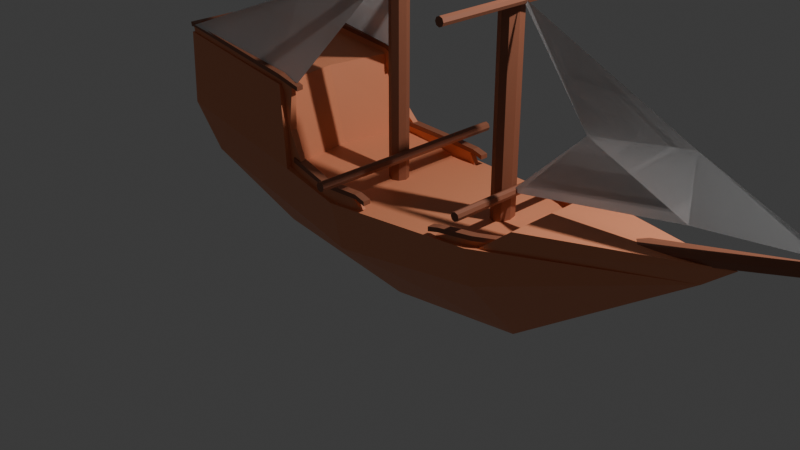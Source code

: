 # Source: Ship.blend  (saved by Blender 4.1.23; exported with 4.5.12 LTS)
import bpy
from mathutils import Matrix  # noqa: F401  (used for matrix-valued properties, if any)

bpy.ops.wm.read_factory_settings(use_empty=True)
scene = bpy.context.scene
scene.name = 'Scene'

# ---- collections
col_collection = bpy.data.collections.new('Collection'); scene.collection.children.link(col_collection)

# ---- materials (node trees are filled in below, after node groups)
mat_wood1 = bpy.data.materials.new('wood1')
mat_wood1.alpha_threshold = 0.0
mat_wood1.use_transparent_shadow = False
mat_wood1.roughness = 0.5
mat_wood1.line_color = (0.0, 0.0, 0.0, 1.0)
mat_wood2 = bpy.data.materials.new('wood2')
mat_wood2.use_transparent_shadow = False
mat_parus = bpy.data.materials.new('parus')
mat_parus.use_transparent_shadow = False

# ---- material node trees
mat_wood1.use_nodes = True; mat_wood1.node_tree.nodes.clear()
_N = mat_wood1.node_tree.nodes; _L = mat_wood1.node_tree.links
n0 = _N.new('ShaderNodeOutputMaterial'); n0.name = 'Material Output'; n0.location = (300, 300)
n1 = _N.new('ShaderNodeBsdfPrincipled'); n1.name = 'Principled BSDF'; n1.location = (10, 300)
n1.inputs[0].default_value = (0.8001, 0.2865, 0.1444, 1.0)
n1.inputs[3].default_value = 1.45
_L.new(n1.outputs[0], n0.inputs[0])
n0.is_active_output = True
mat_wood2.use_nodes = True; mat_wood2.node_tree.nodes.clear()
_N = mat_wood2.node_tree.nodes; _L = mat_wood2.node_tree.links
n0 = _N.new('ShaderNodeBsdfPrincipled'); n0.name = 'Principled BSDF'; n0.location = (10, 300)
n0.inputs[0].default_value = (0.3102, 0.1097, 0.0587, 1.0)
n1 = _N.new('ShaderNodeOutputMaterial'); n1.name = 'Material Output'; n1.location = (300, 300)
_L.new(n0.outputs[0], n1.inputs[0])
n1.is_active_output = True
mat_parus.use_nodes = True; mat_parus.node_tree.nodes.clear()
_N = mat_parus.node_tree.nodes; _L = mat_parus.node_tree.links
n0 = _N.new('ShaderNodeBsdfPrincipled'); n0.name = 'Principled BSDF'; n0.location = (10, 300)
n1 = _N.new('ShaderNodeOutputMaterial'); n1.name = 'Material Output'; n1.location = (300, 300)
_L.new(n0.outputs[0], n1.inputs[0])
n1.is_active_output = True

# ---- world
world_world = bpy.data.worlds.new('World'); scene.world = world_world
world_world.use_nodes = True; world_world.node_tree.nodes.clear()
_N = world_world.node_tree.nodes; _L = world_world.node_tree.links
n0 = _N.new('ShaderNodeOutputWorld'); n0.name = 'World Output'; n0.location = (300, 300)
n1 = _N.new('ShaderNodeBackground'); n1.name = 'Background'; n1.location = (10, 300)
n1.inputs[0].default_value = (0.05088, 0.05088, 0.05088, 1.0)
_L.new(n1.outputs[0], n0.inputs[0])
n0.is_active_output = True
world_world.color = (0.05088, 0.05088, 0.05088)
world_world.use_sun_shadow = False
world_world.sun_shadow_jitter_overblur = 0.0

# ---- cameras
cam_camera = bpy.data.cameras.new('Camera')
cam_camera.clip_end = 100.0
cam_camera.ortho_scale = 7.314

# ---- lights
light_light = bpy.data.lights.new('Light', 'POINT')
light_light.transmission_factor = 0.0
light_light.energy = 1000.0
light_light.shadow_soft_size = 0.1
light_light.shadow_maximum_resolution = 0.006
light_light.use_absolute_resolution = True

# ---- meshes
me_cube = bpy.data.meshes.new('Cube')
me_cube.from_pydata([(0.004545, -0.8906, 0.4622), (0.004545, -0.7676, -0.05925), (3.454, 0.0, 0.6555), (-2.13, -0.6537, 0.3099), (-2.336, -0.7768, 0.8329), (-1.757, 0.0, -0.6308), (0.004545, 0.0, -0.8494), (1.573, -0.6147, 0.09833), (1.573, 0.0, -0.6554), (1.573, -0.7133, 0.5161), (-2.13, 0.0, 0.3099), (-2.336, 0.0, 0.8329), (0.004545, 0.0, 0.4622), (1.573, 0.0, 0.5161), (-0.579, 0.0, -0.777), (-0.7029, -0.7298, 0.06308), (-0.7029, -0.8529, 0.5845), (-0.8211, 0.0, 0.5845), (-2.384, -0.6144, 1.619), (-2.459, 0.0, 1.617), (-2.459, -0.686, 1.617), (-0.904, -0.7439, 1.437), (-0.904, -0.7439, 1.378), (-2.448, -0.686, 1.559), (-2.448, 0.0, 1.559), (-1.022, 0.0, 1.378), (0.1, 0.0, 0.4108), (0.1, 0.0, 3.26), (0.07071, -0.07071, 0.4108), (0.07071, -0.07071, 3.26), (0.0, -0.1, 0.4108), (0.0, -0.1, 3.26), (-0.07071, -0.07071, 0.4108), (-0.07071, -0.07071, 3.26), (-0.1, 0.0, 0.4108), (-0.1, 0.0, 3.26), (0.1663, 0.0, 0.778), (0.1309, 0.0, 0.7927), (0.1663, -1.357, 2.662), (0.1309, -1.115, 0.7927), (0.1309, -1.357, 2.677), (0.1663, -1.115, 0.778), (0.1309, 0.0, 2.677), (0.1809, -1.115, 0.7427), (0.1663, 0.0, 2.662), (0.1663, -1.115, 0.7073), (1.439, -0.1009, 3.138), (0.1309, -1.115, 0.6927), (1.439, -0.1009, 0.4977), (0.09554, -1.115, 0.7073), (1.466, 0.0, 3.138), (0.0809, -1.115, 0.7427), (1.466, 0.0, 0.4977), (0.09554, -1.115, 0.778), (0.1809, 0.0, 0.7427), (0.1663, 0.0, 0.7073), (0.1309, 0.0, 0.6927), (0.09554, 0.0, 0.7073), (0.0809, 0.0, 0.7427), (0.09554, 0.0, 0.778), (0.1809, -1.357, 2.627), (0.1663, -1.357, 2.592), (0.1309, -1.357, 2.577), (0.09554, -1.357, 2.592), (0.0809, -1.357, 2.627), (0.09554, -1.357, 2.662), (0.1809, 0.0, 2.627), (0.1663, 0.0, 2.592), (0.1309, 0.0, 2.577), (0.09554, 0.0, 2.592), (0.0809, 0.0, 2.627), (0.09554, 0.0, 2.662), (1.374, -0.128, 0.4977), (1.374, -0.128, 3.138), (1.308, -0.1009, 0.4977), (1.308, -0.1009, 3.138), (1.281, 0.0, 0.4977), (1.281, 0.0, 3.138), (1.528, 0.0, 0.838), (1.495, 0.0, 0.8516), (1.528, -0.9836, 2.584), (1.495, -0.7592, 0.8516), (1.495, -0.9836, 2.598), (1.528, -0.7592, 0.838), (1.495, 0.0, 2.598), (1.541, -0.7592, 0.8052), (1.528, 0.0, 2.584), (1.528, -0.7592, 0.7725), (1.495, -0.7592, 0.7589), (1.462, -0.7592, 0.7725), (1.449, -0.7592, 0.8052), (1.462, -0.7592, 0.838), (1.541, 0.0, 0.8052), (1.528, 0.0, 0.7725), (1.495, 0.0, 0.7589), (1.462, 0.0, 0.7725), (1.449, 0.0, 0.8052), (1.462, 0.0, 0.838), (1.541, -0.9836, 2.551), (1.528, -0.9836, 2.519), (1.495, -0.9836, 2.505), (1.462, -0.9836, 2.519), (1.449, -0.9836, 2.551), (1.462, -0.9836, 2.584), (1.541, 0.0, 2.551), (1.528, 0.0, 2.519), (1.495, 0.0, 2.505), (1.462, 0.0, 2.519), (1.449, 0.0, 2.551), (1.462, 0.0, 2.584), (2.063, 0.0, 0.4571), (4.508, 0.0, 1.112), (2.058, -0.1478, 0.4899), (2.043, -0.1665, 0.5535), (4.493, -0.02167, 1.175), (2.027, -0.1336, 0.6107), (4.476, 0.0, 1.232), (2.019, 0.0, 0.6279), (1.957, -0.555, 0.7605), (1.662, -0.6458, 0.5227), (1.662, 0.0, 0.5227), (1.957, 0.0, 0.7605), (3.748, 0.0, 0.8932), (-0.9169, -0.6627, 1.437), (-2.393, -0.6144, 1.665), (-2.383, -0.6896, 1.62), (-2.391, 0.0, 1.618), (-2.459, -0.6111, 1.617), (-2.468, 0.0, 1.662), (-2.468, -0.686, 1.662), (-0.904, -0.7439, 1.483), (-0.9169, -0.6627, 1.483), (-2.392, -0.6896, 1.665), (-2.399, 0.0, 1.663), (-2.468, -0.6111, 1.662), (-0.666, -0.7155, 1.359), (-0.6789, -0.6344, 1.359), (-0.666, -0.7155, 1.405), (-0.6789, -0.6344, 1.405), (-2.395, -0.624, 1.64), (-2.447, 0.0, 1.637), (-2.447, -0.6693, 1.637), (-0.8907, -0.7236, 1.45), (-0.8997, -0.6723, 1.45), (-2.394, -0.6716, 1.64), (-2.399, 0.0, 1.639), (-2.447, -0.6219, 1.637), (-0.7417, -0.7161, 1.404), (-0.7507, -0.6647, 1.404), (-0.1443, -0.7976, 0.5946), (-0.1467, -0.8538, 0.6035), (-0.5238, -0.7413, 0.6414), (-0.5262, -0.7976, 0.6502), (-0.7579, -0.6682, 0.9414), (-0.7603, -0.7477, 0.9502), (0.2313, -0.7731, 0.5946), (0.2289, -0.8294, 0.6035), (0.3898, -0.723, 0.4044), (0.3873, -0.7792, 0.4132), (-2.405, -0.6693, 1.417), (-2.405, -0.6219, 1.417), (-2.353, -0.624, 1.42), (-0.9078, -0.6493, 1.263), (-2.357, 0.0, 1.419), (-2.405, 0.0, 1.417), (-0.8988, -0.7006, 1.263), (-2.352, -0.6716, 1.42), (-0.6466, -0.7047, 0.6468), (-0.663, -0.7946, 0.6468), (-0.1467, -0.8538, 0.3795), (-0.1443, -0.7976, 0.3706), (-0.8051, -0.7204, 0.524), (-0.8075, -0.7766, 0.5328), (-0.663, -0.7946, 0.6979), (-0.6466, -0.7047, 0.6979), (0.2313, -0.7731, 0.3706), (0.3873, -0.7792, 0.1892), (0.3898, -0.723, 0.1804), (0.2289, -0.8294, 0.3795), (-0.1322, -0.8715, 0.5865), (-0.1174, -0.7906, 0.5865), (-0.1322, -0.8715, 0.6325), (-0.1174, -0.7906, 0.6325), (0.289, -0.8351, 0.5865), (0.2858, -0.753, 0.5865), (0.289, -0.8351, 0.6325), (0.2858, -0.753, 0.6325), (0.4106, -0.8351, 0.5543), (0.4074, -0.753, 0.5543), (0.4106, -0.8351, 0.6003), (0.4074, -0.753, 0.6003), (1.078, -0.7232, 0.4483), (1.081, -0.667, 0.4571), (1.081, -0.667, 0.2331), (1.078, -0.6891, 0.2243), (1.294, -0.6787, 0.5865), (1.297, -0.7608, 0.5865), (1.294, -0.6787, 0.6325), (1.297, -0.7608, 0.6325), (1.173, -0.6806, 0.5543), (1.176, -0.7627, 0.5543), (1.173, -0.6806, 0.6003), (1.176, -0.7627, 0.6003), (1.45, -0.7024, 0.5993), (1.452, -0.6461, 0.6081), (1.452, -0.6461, 0.3841), (1.45, -0.6542, 0.3753), (1.611, -0.5813, 0.5865), (1.615, -0.6634, 0.5865), (1.611, -0.5813, 0.6325), (1.615, -0.6634, 0.6325), (1.908, -0.5226, 0.6081), (1.905, -0.5181, 0.5993), (1.908, -0.5226, 0.3841), (1.905, -0.5307, 0.3753), (1.945, -0.3924, 0.5865), (1.948, -0.4745, 0.5865), (1.945, -0.3924, 0.6325), (1.948, -0.4745, 0.6325)], [], [(2, 7, 8), (15, 16, 4, 3), (2, 9, 7), (8, 7, 1, 6), (7, 9, 0, 1), (14, 15, 3, 5), (3, 4, 11, 10), (3, 10, 5), (0, 9, 13, 12), (18, 127, 19, 126), (13, 9, 119, 120), (0, 12, 17, 16), (6, 1, 15, 14), (1, 0, 16, 15), (4, 16, 22, 23), (21, 125, 18, 123), (130, 131, 124, 132), (22, 25, 24, 23), (16, 17, 25, 22), (11, 4, 23, 24), (26, 28, 30, 32, 34), (28, 29, 31, 30), (30, 31, 33, 32), (26, 27, 29, 28), (35, 34, 32, 33), (29, 27, 35, 33, 31), (46, 50, 77, 75, 73), (70, 64, 65, 71), (37, 39, 41, 36), (108, 102, 103, 109), (38, 40, 65, 64, 63, 62, 61, 60), (36, 41, 43, 54), (52, 50, 46, 48), (69, 63, 64, 70), (54, 43, 45, 55), (72, 73, 75, 74), (68, 62, 63, 69), (55, 45, 47, 56), (48, 46, 73, 72), (67, 61, 62, 68), (56, 47, 49, 57), (71, 65, 40, 42), (66, 60, 61, 67), (57, 49, 51, 58), (41, 39, 53, 51, 49, 47, 45, 43), (44, 38, 60, 66), (58, 51, 53, 59), (77, 76, 74, 75), (42, 40, 38, 44), (59, 53, 39, 37), (52, 48, 72, 74, 76), (79, 81, 83, 78), (80, 82, 103, 102, 101, 100, 99, 98), (78, 83, 85, 92), (107, 101, 102, 108), (92, 85, 87, 93), (106, 100, 101, 107), (93, 87, 88, 94), (105, 99, 100, 106), (94, 88, 89, 95), (109, 103, 82, 84), (104, 98, 99, 105), (95, 89, 90, 96), (83, 81, 91, 90, 89, 88, 87, 85), (86, 80, 98, 104), (96, 90, 91, 97), (84, 82, 80, 86), (97, 91, 81, 79), (110, 112, 113, 115, 117), (112, 111, 114, 113), (113, 114, 116, 115), (110, 111, 112), (116, 117, 115), (111, 116, 114), (119, 2, 122, 118), (9, 2, 119), (118, 122, 121), (120, 119, 118, 121), (125, 20, 127, 18), (124, 133, 128, 134), (132, 124, 134, 129), (21, 123, 136, 135), (19, 127, 134, 128), (18, 126, 133, 124), (123, 18, 124, 131), (20, 125, 132, 129), (125, 21, 130, 132), (127, 20, 129, 134), (135, 136, 138, 137), (131, 130, 137, 138), (123, 131, 138, 136), (130, 21, 135, 137), (139, 145, 140, 146), (142, 143, 139, 144), (144, 139, 146, 141), (142, 147, 148, 143), (149, 151, 152, 150), (151, 153, 154, 152), (153, 148, 147, 154), (150, 156, 155, 149), (156, 158, 157, 155), (161, 160, 164, 163), (165, 166, 161, 162), (166, 159, 160, 161), (168, 167, 180, 179), (170, 169, 172, 171), (182, 181, 185, 186), (171, 172, 165, 162), (169, 170, 175, 178), (178, 175, 177, 176), (143, 148, 162), (158, 156, 178, 176), (142, 144, 166, 165), (149, 155, 175, 170), (146, 140, 164, 160), (157, 158, 176, 177), (151, 149, 170, 171), (144, 141, 159, 166), (156, 150, 169, 178), (141, 146, 160, 159), (150, 152, 172, 169), (148, 153, 171, 162), (139, 143, 162, 161), (154, 147, 165, 172), (145, 139, 161, 163), (153, 151, 171), (152, 154, 172), (147, 142, 165), (155, 157, 177, 175), (174, 173, 181, 182), (167, 174, 182, 180), (173, 168, 179, 181), (186, 185, 189, 190), (179, 180, 184, 183), (181, 179, 183, 185), (180, 182, 186, 184), (187, 188, 190, 189), (184, 186, 190, 188), (183, 184, 188, 187), (185, 183, 187, 189), (191, 194, 193, 192), (198, 197, 201, 202), (199, 200, 202, 201), (196, 198, 202, 200), (195, 196, 200, 199), (197, 195, 199, 201), (204, 205, 213, 211), (194, 191, 203, 206), (193, 194, 206, 205), (192, 193, 205, 204), (191, 192, 204, 203), (195, 197, 209, 207), (197, 198, 210, 209), (198, 196, 208, 210), (196, 195, 207, 208), (212, 211, 213, 214), (203, 204, 211, 212), (206, 203, 212, 214), (205, 206, 214, 213), (207, 209, 217, 215), (209, 210, 218, 217), (210, 208, 216, 218), (208, 207, 215, 216), (173, 174, 167, 168)])
me_cube.polygons.foreach_set('material_index', [0, 0, 0, 0, 0, 0, 0, 0, 0, 1, 0, 0, 0, 0, 0, 1, 1, 0, 0, 0, 0, 1, 1, 1, 1, 1, 1, 1, 1, 1, 1, 1, 1, 1, 1, 1, 1, 1, 1, 1, 1, 1, 1, 1, 1, 1, 1, 1, 1, 1, 1, 1, 1, 1, 1, 1, 1, 1, 1, 1, 1, 1, 1, 1, 1, 1, 1, 1, 1, 1, 1, 1, 1, 1, 0, 0, 0, 0, 1, 1, 1, 1, 1, 1, 1, 1, 1, 1, 1, 1, 1, 1, 0, 0, 0, 0, 1, 0, 0, 1, 0, 0, 0, 0, 1, 0, 1, 0, 0, 0, 0, 0, 0, 0, 0, 0, 0, 0, 0, 0, 0, 0, 0, 0, 0, 0, 0, 0, 0, 1, 1, 1, 1, 1, 1, 1, 1, 1, 1, 1, 0, 1, 1, 1, 1, 1, 0, 0, 0, 0, 0, 1, 1, 1, 1, 0, 1, 0, 0, 1, 1, 1, 1, 1])
_uv = me_cube.uv_layers.new(name='UVMap')
_uv.uv.foreach_set('vector', [0.5, 0.75, 0.5, 0.8122, 0.375, 0.8122, 0.5, 0.916, 0.625, 0.916, 0.625, 1.0, 0.5, 1.0, 0.625, 0.75, 0.625, 0.8122, 0.5, 0.8122, 0.375, 0.8122, 0.5, 0.8122, 0.5, 0.8744, 0.375, 0.8744, 0.5, 0.8122, 0.625, 0.8122, 0.625, 0.8744, 0.5, 0.8744, 0.375, 0.916, 0.5, 0.916, 0.5, 1.0, 0.375, 1.0, 0.5, 1.0, 0.625, 1.0, 0.625, 1.0, 0.5, 1.0, 0.5, 1.0, 0.5, 1.0, 0.375, 1.0, 0.625, 0.8744, 0.625, 0.8122, 0.625, 0.8122, 0.625, 0.8744, 0.625, 0.9947, 0.625, 1.0, 0.625, 1.0, 0.625, 0.9947, 0.625, 0.8122, 0.625, 0.8122, 0.625, 0.8122, 0.625, 0.8122, 0.625, 0.8744, 0.625, 0.8744, 0.625, 0.916, 0.625, 0.916, 0.375, 0.8744, 0.5, 0.8744, 0.5, 0.916, 0.375, 0.916, 0.5, 0.8744, 0.625, 0.8744, 0.625, 0.916, 0.5, 0.916, 0.625, 1.0, 0.625, 0.916, 0.625, 0.916, 0.625, 1.0, 0.625, 0.916, 0.625, 0.9947, 0.625, 0.9947, 0.625, 0.916, 0.625, 0.916, 0.625, 0.916, 0.625, 0.9947, 0.625, 0.9947, 0.625, 0.916, 0.625, 0.916, 0.625, 1.0, 0.625, 1.0, 0.625, 0.916, 0.625, 0.916, 0.625, 0.916, 0.625, 0.916, 0.625, 1.0, 0.625, 1.0, 0.625, 1.0, 0.625, 1.0, 0.0, 0.0, 0.625, 0.5, 0.5, 0.5, 0.375, 0.5, 0.0, 0.0, 0.625, 0.5, 0.625, 1.0, 0.5, 1.0, 0.5, 0.5, 0.5, 0.5, 0.5, 1.0, 0.375, 1.0, 0.375, 0.5, 0.0, 0.0, 0.0, 0.0, 0.625, 1.0, 0.625, 0.5, 0.0, 0.0, 0.0, 0.0, 0.375, 0.5, 0.375, 1.0, 0.625, 1.0, 0.0, 0.0, 0.0, 0.0, 0.375, 1.0, 0.5, 1.0, 0.625, 1.0, 0.0, 0.0, 0.0, 0.0, 0.375, 1.0, 0.5, 1.0, 0.25, 0.75, 0.25, 1.0, 0.125, 1.0, 0.125, 0.75, 1.0, 0.75, 1.0, 1.0, 0.875, 1.0, 0.875, 0.75, 0.25, 0.75, 0.25, 1.0, 0.125, 1.0, 0.125, 0.75, 0.4197, 0.4197, 0.25, 0.49, 0.08029, 0.4197, 0.01, 0.25, 0.08029, 0.08029, 0.25, 0.01, 0.4197, 0.08029, 0.49, 0.25, 0.875, 0.75, 0.875, 1.0, 0.75, 1.0, 0.75, 0.75, 0.0, 0.0, 0.0, 0.0, 0.625, 1.0, 0.625, 0.5, 0.375, 0.75, 0.375, 1.0, 0.25, 1.0, 0.25, 0.75, 0.75, 0.75, 0.75, 1.0, 0.625, 1.0, 0.625, 0.75, 0.5, 0.5, 0.5, 1.0, 0.375, 1.0, 0.375, 0.5, 0.5, 0.75, 0.5, 1.0, 0.375, 1.0, 0.375, 0.75, 0.625, 0.75, 0.625, 1.0, 0.5, 1.0, 0.5, 0.75, 0.625, 0.5, 0.625, 1.0, 0.5, 1.0, 0.5, 0.5, 0.625, 0.75, 0.625, 1.0, 0.5, 1.0, 0.5, 0.75, 0.5, 0.75, 0.5, 1.0, 0.375, 1.0, 0.375, 0.75, 0.125, 0.75, 0.125, 1.0, 0.0, 1.0, 0.0, 0.75, 0.75, 0.75, 0.75, 1.0, 0.625, 1.0, 0.625, 0.75, 0.375, 0.75, 0.375, 1.0, 0.25, 1.0, 0.25, 0.75, 0.4197, 0.4197, 0.25, 0.49, 0.08029, 0.4197, 0.01, 0.25, 0.08029, 0.08029, 0.25, 0.01, 0.4197, 0.08029, 0.49, 0.25, 0.875, 0.75, 0.875, 1.0, 0.75, 1.0, 0.75, 0.75, 0.25, 0.75, 0.25, 1.0, 0.125, 1.0, 0.125, 0.75, 0.0, 0.0, 0.0, 0.0, 0.375, 0.5, 0.375, 1.0, 1.0, 0.75, 1.0, 1.0, 0.875, 1.0, 0.875, 0.75, 0.125, 0.75, 0.125, 1.0, 0.0, 1.0, 0.0, 0.75, 0.0, 0.0, 0.625, 0.5, 0.5, 0.5, 0.375, 0.5, 0.0, 0.0, 1.0, 0.75, 1.0, 1.0, 0.875, 1.0, 0.875, 0.75, 0.4197, 0.4197, 0.25, 0.49, 0.08029, 0.4197, 0.01, 0.25, 0.08029, 0.08029, 0.25, 0.01, 0.4197, 0.08029, 0.49, 0.25, 0.875, 0.75, 0.875, 1.0, 0.75, 1.0, 0.75, 0.75, 0.375, 0.75, 0.375, 1.0, 0.25, 1.0, 0.25, 0.75, 0.75, 0.75, 0.75, 1.0, 0.625, 1.0, 0.625, 0.75, 0.5, 0.75, 0.5, 1.0, 0.375, 1.0, 0.375, 0.75, 0.625, 0.75, 0.625, 1.0, 0.5, 1.0, 0.5, 0.75, 0.625, 0.75, 0.625, 1.0, 0.5, 1.0, 0.5, 0.75, 0.5, 0.75, 0.5, 1.0, 0.375, 1.0, 0.375, 0.75, 0.125, 0.75, 0.125, 1.0, 0.0, 1.0, 0.0, 0.75, 0.75, 0.75, 0.75, 1.0, 0.625, 1.0, 0.625, 0.75, 0.375, 0.75, 0.375, 1.0, 0.25, 1.0, 0.25, 0.75, 0.4197, 0.4197, 0.25, 0.49, 0.08029, 0.4197, 0.01, 0.25, 0.08029, 0.08029, 0.25, 0.01, 0.4197, 0.08029, 0.49, 0.25, 0.875, 0.75, 0.875, 1.0, 0.75, 1.0, 0.75, 0.75, 0.25, 0.75, 0.25, 1.0, 0.125, 1.0, 0.125, 0.75, 1.0, 0.75, 1.0, 1.0, 0.875, 1.0, 0.875, 0.75, 0.125, 0.75, 0.125, 1.0, 0.0, 1.0, 0.0, 0.75, 0.0, 0.0, 0.625, 0.5, 0.5, 0.5, 0.375, 0.5, 0.0, 0.0, 0.625, 0.5, 0.625, 1.0, 0.5, 1.0, 0.5, 0.5, 0.5, 0.5, 0.5, 1.0, 0.375, 1.0, 0.375, 0.5, 0.0, 0.0, 0.625, 1.0, 0.625, 0.5, 0.0, 0.0, 0.0, 0.0, 0.375, 0.5, 0.0, 0.0, 0.375, 1.0, 0.5, 1.0, 0.625, 0.8122, 0.625, 0.75, 0.625, 0.75, 0.625, 0.8122, 0.625, 0.8122, 0.625, 0.75, 0.625, 0.8122, 0.625, 0.8122, 0.625, 0.75, 0.625, 0.8122, 0.625, 0.8122, 0.625, 0.8122, 0.625, 0.8122, 0.625, 0.8122, 0.625, 0.9947, 0.625, 1.0, 0.625, 1.0, 0.625, 0.9947, 0.625, 0.9947, 0.625, 0.9947, 0.625, 1.0, 0.625, 1.0, 0.625, 0.9947, 0.625, 0.9947, 0.625, 1.0, 0.625, 1.0, 0.625, 0.916, 0.625, 0.916, 0.625, 0.916, 0.625, 0.916, 0.625, 1.0, 0.625, 1.0, 0.625, 1.0, 0.625, 1.0, 0.625, 0.9947, 0.625, 0.9947, 0.625, 0.9947, 0.625, 0.9947, 0.625, 0.916, 0.625, 0.9947, 0.625, 0.9947, 0.625, 0.916, 0.625, 1.0, 0.625, 0.9947, 0.625, 0.9947, 0.625, 1.0, 0.625, 0.9947, 0.625, 0.916, 0.625, 0.916, 0.625, 0.9947, 0.625, 1.0, 0.625, 1.0, 0.625, 1.0, 0.625, 1.0, 0.625, 0.916, 0.625, 0.916, 0.625, 0.916, 0.625, 0.916, 0.625, 0.916, 0.625, 0.916, 0.625, 0.916, 0.625, 0.916, 0.625, 0.916, 0.625, 0.916, 0.625, 0.916, 0.625, 0.916, 0.625, 0.916, 0.625, 0.916, 0.625, 0.916, 0.625, 0.916, 0.625, 0.9947, 0.625, 0.9947, 0.625, 1.0, 0.625, 1.0, 0.625, 0.916, 0.625, 0.916, 0.625, 0.9947, 0.625, 0.9947, 0.625, 0.9947, 0.625, 0.9947, 0.625, 1.0, 0.625, 1.0, 0.625, 0.916, 0.625, 0.916, 0.625, 0.916, 0.625, 0.916, 0.75, 0.5, 0.625, 0.5, 0.625, 1.0, 0.75, 1.0, 0.625, 0.5, 0.5, 0.5, 0.5, 1.0, 0.625, 1.0, 0.5, 0.5, 0.375, 0.5, 0.375, 1.0, 0.5, 1.0, 0.75, 1.0, 0.75, 1.0, 0.75, 0.5, 0.75, 0.5, 0.75, 1.0, 0.75, 1.0, 0.75, 0.5, 0.75, 0.5, 0.625, 0.9947, 0.625, 1.0, 0.625, 1.0, 0.625, 0.9947, 0.625, 0.916, 0.625, 0.9947, 0.625, 0.9947, 0.625, 0.916, 0.625, 0.9947, 0.625, 1.0, 0.625, 1.0, 0.625, 0.9947, 0.625, 0.916, 0.625, 0.916, 0.625, 0.916, 0.625, 0.916, 0.75, 0.5, 0.75, 1.0, 0.625, 1.0, 0.625, 0.5, 0.625, 0.916, 0.625, 0.916, 0.625, 0.916, 0.625, 0.916, 0.5, 0.5, 0.5, 1.0, 0.375, 1.0, 0.375, 0.5, 0.75, 1.0, 0.75, 0.5, 0.75, 0.5, 0.75, 1.0, 0.75, 1.0, 0.75, 0.5, 0.75, 0.5, 0.75, 1.0, 0.625, 0.916, 0.625, 0.916, 0.625, 0.916, 0.75, 1.0, 0.75, 1.0, 0.75, 1.0, 0.75, 1.0, 0.625, 0.916, 0.625, 0.9947, 0.625, 0.9947, 0.625, 0.916, 0.75, 0.5, 0.75, 0.5, 0.75, 0.5, 0.75, 0.5, 0.625, 1.0, 0.625, 1.0, 0.625, 1.0, 0.625, 1.0, 0.75, 0.5, 0.75, 1.0, 0.75, 1.0, 0.75, 0.5, 0.625, 0.5, 0.75, 0.5, 0.75, 0.5, 0.625, 0.5, 0.625, 0.9947, 0.625, 1.0, 0.625, 1.0, 0.625, 0.9947, 0.75, 1.0, 0.75, 1.0, 0.75, 1.0, 0.75, 1.0, 0.625, 1.0, 0.625, 1.0, 0.625, 1.0, 0.625, 1.0, 0.75, 1.0, 0.625, 1.0, 0.625, 1.0, 0.75, 1.0, 0.375, 0.5, 0.5, 0.5, 0.5, 0.5, 0.375, 0.5, 0.625, 0.9947, 0.625, 0.916, 0.625, 0.916, 0.625, 0.9947, 0.5, 1.0, 0.375, 1.0, 0.375, 1.0, 0.5, 1.0, 0.625, 0.9947, 0.625, 0.9947, 0.625, 0.9947, 0.625, 0.9947, 0.5, 0.5, 0.625, 0.5, 0.5, 0.5, 0.625, 1.0, 0.5, 1.0, 0.625, 1.0, 0.625, 0.916, 0.625, 0.916, 0.625, 0.916, 0.75, 0.5, 0.75, 0.5, 0.75, 0.5, 0.75, 0.5, 0.625, 0.916, 0.625, 0.916, 0.625, 0.916, 0.625, 0.916, 0.625, 0.916, 0.625, 0.916, 0.625, 0.916, 0.625, 0.916, 0.625, 0.916, 0.625, 0.916, 0.625, 0.916, 0.625, 0.916, 0.625, 0.916, 0.625, 0.916, 0.625, 0.916, 0.625, 0.916, 0.625, 0.916, 0.625, 0.916, 0.625, 0.916, 0.625, 0.916, 0.625, 0.916, 0.625, 0.916, 0.625, 0.916, 0.625, 0.916, 0.625, 0.916, 0.625, 0.916, 0.625, 0.916, 0.625, 0.916, 0.625, 0.916, 0.625, 0.916, 0.625, 0.916, 0.625, 0.916, 0.625, 0.916, 0.625, 0.916, 0.625, 0.916, 0.625, 0.916, 0.625, 0.916, 0.625, 0.916, 0.625, 0.916, 0.625, 0.916, 0.625, 0.916, 0.625, 0.916, 0.625, 0.916, 0.625, 0.916, 0.75, 0.5, 0.75, 0.5, 0.75, 1.0, 0.75, 1.0, 0.625, 0.916, 0.625, 0.916, 0.625, 0.916, 0.625, 0.916, 0.625, 0.916, 0.625, 0.916, 0.625, 0.916, 0.625, 0.916, 0.625, 0.916, 0.625, 0.916, 0.625, 0.916, 0.625, 0.916, 0.625, 0.916, 0.625, 0.916, 0.625, 0.916, 0.625, 0.916, 0.625, 0.916, 0.625, 0.916, 0.625, 0.916, 0.625, 0.916, 0.75, 1.0, 0.75, 1.0, 0.75, 1.0, 0.75, 1.0, 0.75, 0.5, 0.75, 0.5, 0.75, 0.5, 0.75, 0.5, 0.75, 1.0, 0.75, 0.5, 0.75, 0.5, 0.75, 1.0, 0.75, 1.0, 0.75, 1.0, 0.75, 1.0, 0.75, 1.0, 0.75, 0.5, 0.75, 1.0, 0.75, 1.0, 0.75, 0.5, 0.625, 0.916, 0.625, 0.916, 0.625, 0.916, 0.625, 0.916, 0.625, 0.916, 0.625, 0.916, 0.625, 0.916, 0.625, 0.916, 0.625, 0.916, 0.625, 0.916, 0.625, 0.916, 0.625, 0.916, 0.625, 0.916, 0.625, 0.916, 0.625, 0.916, 0.625, 0.916, 0.75, 0.5, 0.75, 1.0, 0.75, 1.0, 0.75, 0.5, 0.75, 0.5, 0.75, 1.0, 0.75, 1.0, 0.75, 0.5, 0.75, 0.5, 0.75, 0.5, 0.75, 0.5, 0.75, 0.5, 0.75, 1.0, 0.75, 0.5, 0.75, 0.5, 0.75, 1.0, 0.625, 0.916, 0.625, 0.916, 0.625, 0.916, 0.625, 0.916, 0.625, 0.916, 0.625, 0.916, 0.625, 0.916, 0.625, 0.916, 0.625, 0.916, 0.625, 0.916, 0.625, 0.916, 0.625, 0.916, 0.625, 0.916, 0.625, 0.916, 0.625, 0.916, 0.625, 0.916, 0.625, 0.916, 0.625, 0.916, 0.625, 0.916, 0.625, 0.916])
me_cube.materials.append(mat_wood1)
me_cube.materials.append(mat_wood2)
me_cube.use_mirror_vertex_groups = False
me_cube.update()
me_plane_001 = bpy.data.meshes.new('Plane.001')
me_plane_001.from_pydata([(-1.073, -0.9876, 0.7079), (0.5962, -1.215, 0.6804), (1.333, 0.001486, 0.08506), (1.33, -0.03414, 0.1111)], [], [(0, 1, 3, 2)])
_uv = me_plane_001.uv_layers.new(name='UVMap')
_uv.uv.foreach_set('vector', [0.0, 0.0, 1.0, 0.0, 1.0, 1.0, 0.0, 1.0])
me_plane_001.materials.append(mat_parus)
me_plane_001.update()
me_plane_002 = bpy.data.meshes.new('Plane.002')
me_plane_002.from_pydata([(-1.073, -0.9876, 0.7079), (0.5962, -1.215, 0.6804), (1.333, 0.001486, 0.08506), (1.33, -0.03414, 0.1111), (1.333, 0.001486, 0.08506), (-1.073, -0.9876, 0.7079), (0.5962, -1.215, 0.6804), (1.33, -0.03414, 0.1111)], [], [(0, 2, 3, 1), (5, 6, 7, 4), (3, 2, 4, 7), (0, 1, 6, 5), (1, 3, 7, 6), (2, 0, 5, 4)])
_uv = me_plane_002.uv_layers.new(name='UVMap')
_uv.uv.foreach_set('vector', [0.0, 0.0, 0.0, 1.0, 1.0, 1.0, 1.0, 0.0, 0.0, 0.0, 1.0, 0.0, 1.0, 1.0, 0.0, 1.0, 1.0, 1.0, 0.0, 1.0, 0.0, 1.0, 1.0, 1.0, 0.0, 0.0, 1.0, 0.0, 1.0, 0.0, 0.0, 0.0, 1.0, 0.0, 1.0, 1.0, 1.0, 1.0, 1.0, 0.0, 0.0, 1.0, 0.0, 0.0, 0.0, 0.0, 0.0, 1.0])
me_plane_002.update()
me_plane_004 = bpy.data.meshes.new('Plane.004')
me_plane_004.from_pydata([(-1.277, -1.21, 0.002466), (0.4614, -0.9026, 0.002466), (-1.308, -1.166, -1.963e-07), (-0.5716, -0.4578, -1.146e-07), (0.4526, -0.2736, 0.001233), (-1.299, 0.4964, 0.0003851), (-1.277, 0.5291, 0.0008477), (1.546, -0.7755, 0.001878), (1.597, -0.7462, 0.001821), (-1.308, -1.166, -1.963e-07), (-1.277, -1.21, 0.002466), (0.4614, -0.9026, 0.002466), (-0.5716, -0.4578, -1.146e-07), (0.4526, -0.2736, 0.001233), (-1.277, 0.5291, 0.0008477), (-1.299, 0.4964, 0.0003851), (1.546, -0.7755, 0.001878), (1.597, -0.7462, 0.001821)], [], [(0, 2, 3, 1), (3, 4, 1), (3, 5, 6, 4), (4, 8, 7, 1), (10, 11, 12, 9), (12, 11, 13), (12, 13, 14, 15), (13, 11, 16, 17), (0, 1, 11, 10), (5, 3, 12, 15), (7, 8, 17, 16), (6, 5, 15, 14), (3, 2, 9, 12), (1, 7, 16, 11), (2, 0, 10, 9), (4, 6, 14, 13), (8, 4, 13, 17)])
_uv = me_plane_004.uv_layers.new(name='UVMap')
_uv.uv.foreach_set('vector', [0.0, 0.0, 0.0, 1.0, 1.0, 1.0, 1.0, 0.0, 1.0, 1.0, 1.0, 1.0, 1.0, 0.0, 1.0, 1.0, 1.0, 1.0, 1.0, 1.0, 1.0, 1.0, 1.0, 1.0, 1.0, 1.0, 1.0, 0.0, 1.0, 0.0, 0.0, 0.0, 1.0, 0.0, 1.0, 1.0, 0.0, 1.0, 1.0, 1.0, 1.0, 0.0, 1.0, 1.0, 1.0, 1.0, 1.0, 1.0, 1.0, 1.0, 1.0, 1.0, 1.0, 1.0, 1.0, 0.0, 1.0, 0.0, 1.0, 1.0, 0.0, 0.0, 1.0, 0.0, 1.0, 0.0, 0.0, 0.0, 1.0, 1.0, 1.0, 1.0, 1.0, 1.0, 1.0, 1.0, 1.0, 0.0, 1.0, 1.0, 1.0, 1.0, 1.0, 0.0, 1.0, 1.0, 1.0, 1.0, 1.0, 1.0, 1.0, 1.0, 1.0, 1.0, 0.0, 1.0, 0.0, 1.0, 1.0, 1.0, 1.0, 0.0, 1.0, 0.0, 1.0, 0.0, 1.0, 0.0, 0.0, 1.0, 0.0, 0.0, 0.0, 0.0, 0.0, 1.0, 1.0, 1.0, 1.0, 1.0, 1.0, 1.0, 1.0, 1.0, 1.0, 1.0, 1.0, 1.0, 1.0, 1.0, 1.0, 1.0])
me_plane_004.materials.append(mat_parus)
me_plane_004.update()
me_plane_005 = bpy.data.meshes.new('Plane.005')
me_plane_005.from_pydata([(-1.073, -0.9876, 0.7079), (0.5962, -1.215, 0.6804), (1.333, 0.001486, 0.08506), (1.33, -0.03414, 0.1111), (1.333, 0.001486, 0.08506), (-1.073, -0.9876, 0.7079), (0.5962, -1.215, 0.6804), (1.33, -0.03414, 0.1111)], [], [(0, 2, 3, 1), (5, 6, 7, 4), (1, 3, 7, 6), (2, 0, 5, 4), (3, 2, 4, 7), (0, 1, 6, 5)])
_uv = me_plane_005.uv_layers.new(name='UVMap')
_uv.uv.foreach_set('vector', [0.0, 0.0, 0.0, 1.0, 1.0, 1.0, 1.0, 0.0, 0.0, 0.0, 1.0, 0.0, 1.0, 1.0, 0.0, 1.0, 1.0, 0.0, 1.0, 1.0, 1.0, 1.0, 1.0, 0.0, 0.0, 1.0, 0.0, 0.0, 0.0, 0.0, 0.0, 1.0, 1.0, 1.0, 0.0, 1.0, 0.0, 1.0, 1.0, 1.0, 0.0, 0.0, 1.0, 0.0, 1.0, 0.0, 0.0, 0.0])
me_plane_005.materials.append(mat_parus)
me_plane_005.update()

# ---- objects
ob_cube = bpy.data.objects.new('Cube', me_cube)
ob_light = bpy.data.objects.new('Light', light_light)
ob_camera = bpy.data.objects.new('Camera', cam_camera)
ob_plane_001 = bpy.data.objects.new('Plane.001', me_plane_001)
ob_plane_002 = bpy.data.objects.new('Plane.002', me_plane_002)
ob_plane = bpy.data.objects.new('Plane', me_plane_004)
ob_plane_003 = bpy.data.objects.new('Plane.003', me_plane_005)

# ---- transforms, parenting, visibility, modifiers, constraints
ob_cube.location = (0.0, 0.0, 0.0)
ob_cube.lock_rotations_4d = False
ob_cube.empty_display_type = 'ARROWS'
ob_cube.lineart.crease_threshold = 0.0
_m = ob_cube.modifiers.new('Mirror', 'MIRROR')
_m.use_axis = (False, True, False)
_m.use_clip = True
ob_light.location = (4.076, 1.005, 5.904)
ob_light.rotation_euler = (0.6503, 0.05522, 1.866)
ob_light.lock_rotations_4d = False
ob_light.empty_display_type = 'ARROWS'
ob_light.color = (0.0, 0.0, 0.0, 0.0)
ob_light.lineart.crease_threshold = 0.0
ob_camera.location = (7.359, -6.926, 4.958)
ob_camera.rotation_euler = (1.109, 0.0, 0.8149)
ob_camera.lock_rotations_4d = False
ob_camera.empty_display_type = 'ARROWS'
ob_camera.color = (0.0, 0.0, 0.0, 0.0)
ob_camera.display_type = 'WIRE'
ob_camera.lineart.crease_threshold = 0.0
ob_plane_001.location = (-1.297, 0.0, 2.64)
ob_plane_001.rotation_euler = (1.571, -0.0, 0.0)
ob_plane_002.location = (-1.297, 0.0, 2.64)
ob_plane_002.rotation_euler = (1.571, -0.0, 0.0)
ob_plane.location = (2.817, 0.0, 2.014)
ob_plane.rotation_euler = (1.571, -0.0, 0.0)
ob_plane_003.location = (-1.297, 0.0, 2.64)
ob_plane_003.rotation_euler = (4.712, -0.0, 0.0)
ob_plane_003.scale = (1.0, -1.0, 1.0)

# ---- collection membership
col_collection.objects.link(ob_cube)
col_collection.objects.link(ob_light)
col_collection.objects.link(ob_camera)
col_collection.objects.link(ob_plane_001)
col_collection.objects.link(ob_plane_002)
col_collection.objects.link(ob_plane)
col_collection.objects.link(ob_plane_003)

# ---- scene / render settings (as saved in the file)
scene.camera = ob_camera
scene.frame_start = 1; scene.frame_end = 250; scene.frame_set(1)
scene.render.engine = 'BLENDER_EEVEE_NEXT'
scene.cycles.sampling_pattern = 'TABULATED_SOBOL'
scene.eevee.ray_tracing_options.trace_max_roughness = 0.0
bpy.context.view_layer.update()
